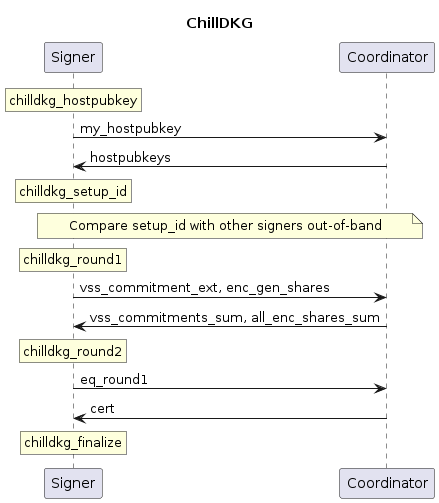

The diagram above was rendered by PlantUML. Its source (embedded in the PNG):
@startuml
title ChillDKG
participant Signer
participant Coordinator

rnote over Signer: chilldkg_hostpubkey
Signer->Coordinator : my_hostpubkey
Coordinator->Signer : hostpubkeys
rnote over Signer: chilldkg_setup_id
note across: Compare setup_id with other signers out-of-band

rnote over Signer: chilldkg_round1
Signer->Coordinator : vss_commitment_ext, enc_gen_shares
Coordinator->Signer : vss_commitments_sum, all_enc_shares_sum
rnote over Signer: chilldkg_round2
Signer->Coordinator : eq_round1
Coordinator->Signer : cert
rnote over Signer: chilldkg_finalize
@enduml